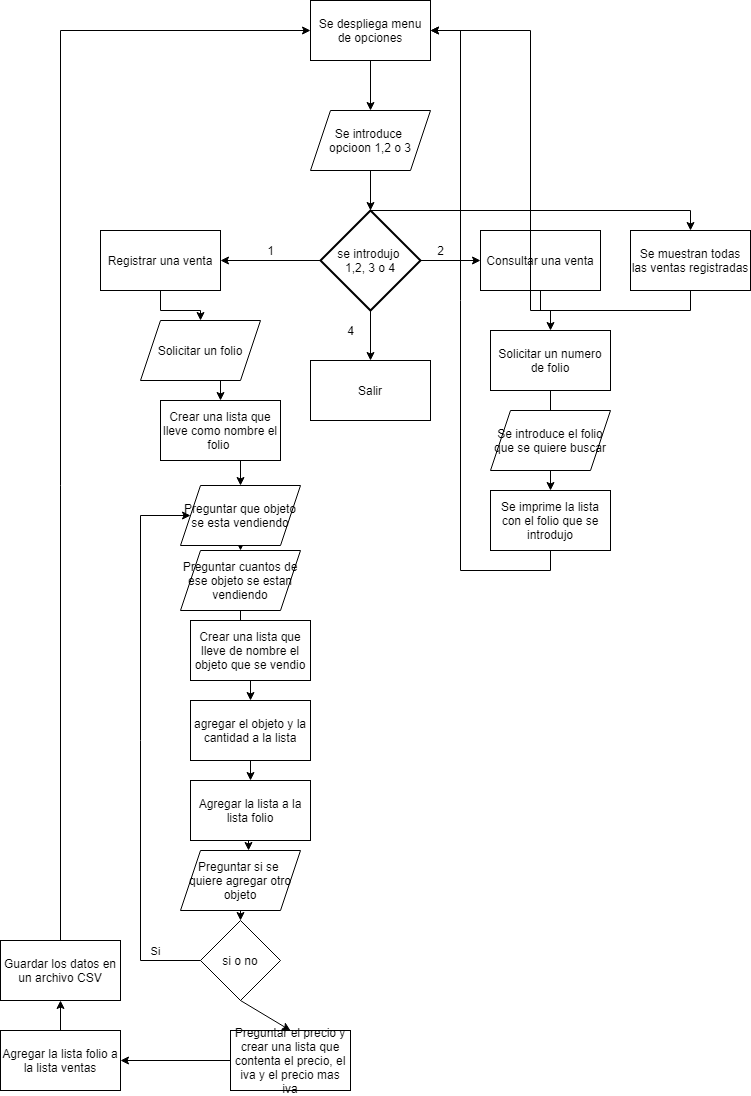

The diagram above was exported from draw.io. Its source (the exported page's mxGraphModel, read from the mxfile embedded in the PNG):
<mxGraphModel dx="1695" dy="521" grid="1" gridSize="10" guides="1" tooltips="1" connect="1" arrows="1" fold="1" page="1" pageScale="1" pageWidth="827" pageHeight="1169" math="0" shadow="0">
  <root>
    <mxCell id="WIyWlLk6GJQsqaUBKTNV-0" />
    <mxCell id="WIyWlLk6GJQsqaUBKTNV-1" parent="WIyWlLk6GJQsqaUBKTNV-0" />
    <mxCell id="u-mUIp3g6QoUwDmgYnnC-3" value="" style="edgeStyle=orthogonalEdgeStyle;rounded=0;orthogonalLoop=1;jettySize=auto;html=1;" parent="WIyWlLk6GJQsqaUBKTNV-1" source="u-mUIp3g6QoUwDmgYnnC-1" target="u-mUIp3g6QoUwDmgYnnC-2" edge="1">
      <mxGeometry relative="1" as="geometry" />
    </mxCell>
    <mxCell id="u-mUIp3g6QoUwDmgYnnC-1" value="Se despliega menu de opciones" style="rounded=0;whiteSpace=wrap;html=1;" parent="WIyWlLk6GJQsqaUBKTNV-1" vertex="1">
      <mxGeometry x="280" y="40" width="120" height="60" as="geometry" />
    </mxCell>
    <mxCell id="u-mUIp3g6QoUwDmgYnnC-11" value="" style="edgeStyle=orthogonalEdgeStyle;rounded=0;orthogonalLoop=1;jettySize=auto;html=1;" parent="WIyWlLk6GJQsqaUBKTNV-1" source="u-mUIp3g6QoUwDmgYnnC-2" target="u-mUIp3g6QoUwDmgYnnC-4" edge="1">
      <mxGeometry relative="1" as="geometry" />
    </mxCell>
    <mxCell id="u-mUIp3g6QoUwDmgYnnC-2" value="Se introduce&amp;nbsp;&lt;br&gt;opcioon 1,2 o 3" style="shape=parallelogram;perimeter=parallelogramPerimeter;whiteSpace=wrap;html=1;fixedSize=1;" parent="WIyWlLk6GJQsqaUBKTNV-1" vertex="1">
      <mxGeometry x="280" y="150" width="120" height="60" as="geometry" />
    </mxCell>
    <mxCell id="u-mUIp3g6QoUwDmgYnnC-13" value="" style="edgeStyle=orthogonalEdgeStyle;rounded=0;orthogonalLoop=1;jettySize=auto;html=1;" parent="WIyWlLk6GJQsqaUBKTNV-1" source="u-mUIp3g6QoUwDmgYnnC-4" target="u-mUIp3g6QoUwDmgYnnC-12" edge="1">
      <mxGeometry relative="1" as="geometry" />
    </mxCell>
    <mxCell id="u-mUIp3g6QoUwDmgYnnC-4" value="se introdujo&amp;nbsp;&lt;br&gt;1,2, 3 o 4" style="strokeWidth=2;html=1;shape=mxgraph.flowchart.decision;whiteSpace=wrap;" parent="WIyWlLk6GJQsqaUBKTNV-1" vertex="1">
      <mxGeometry x="290" y="250" width="100" height="100" as="geometry" />
    </mxCell>
    <mxCell id="zR_nK3GdTE4O4LRX6kSm-9" style="edgeStyle=orthogonalEdgeStyle;rounded=0;orthogonalLoop=1;jettySize=auto;html=1;exitX=0.5;exitY=1;exitDx=0;exitDy=0;" edge="1" parent="WIyWlLk6GJQsqaUBKTNV-1" source="u-mUIp3g6QoUwDmgYnnC-5" target="u-mUIp3g6QoUwDmgYnnC-15">
      <mxGeometry relative="1" as="geometry" />
    </mxCell>
    <mxCell id="u-mUIp3g6QoUwDmgYnnC-5" value="Registrar una venta" style="rounded=0;whiteSpace=wrap;html=1;" parent="WIyWlLk6GJQsqaUBKTNV-1" vertex="1">
      <mxGeometry x="70" y="270" width="120" height="60" as="geometry" />
    </mxCell>
    <mxCell id="u-mUIp3g6QoUwDmgYnnC-6" value="" style="endArrow=classic;html=1;rounded=0;entryX=1;entryY=0.5;entryDx=0;entryDy=0;exitX=0;exitY=0.5;exitDx=0;exitDy=0;exitPerimeter=0;" parent="WIyWlLk6GJQsqaUBKTNV-1" source="u-mUIp3g6QoUwDmgYnnC-4" target="u-mUIp3g6QoUwDmgYnnC-5" edge="1">
      <mxGeometry width="50" height="50" relative="1" as="geometry">
        <mxPoint x="390" y="270" as="sourcePoint" />
        <mxPoint x="440" y="220" as="targetPoint" />
      </mxGeometry>
    </mxCell>
    <mxCell id="u-mUIp3g6QoUwDmgYnnC-7" value="1" style="text;html=1;align=center;verticalAlign=middle;resizable=0;points=[];autosize=1;strokeColor=none;fillColor=none;" parent="WIyWlLk6GJQsqaUBKTNV-1" vertex="1">
      <mxGeometry x="230" y="280" width="20" height="20" as="geometry" />
    </mxCell>
    <mxCell id="frCCCFl_F5LmZh8DwI0Z-1" value="" style="edgeStyle=orthogonalEdgeStyle;rounded=0;orthogonalLoop=1;jettySize=auto;html=1;" parent="WIyWlLk6GJQsqaUBKTNV-1" source="u-mUIp3g6QoUwDmgYnnC-8" target="frCCCFl_F5LmZh8DwI0Z-0" edge="1">
      <mxGeometry relative="1" as="geometry" />
    </mxCell>
    <mxCell id="u-mUIp3g6QoUwDmgYnnC-8" value="Consultar una venta" style="rounded=0;whiteSpace=wrap;html=1;" parent="WIyWlLk6GJQsqaUBKTNV-1" vertex="1">
      <mxGeometry x="450" y="270" width="120" height="60" as="geometry" />
    </mxCell>
    <mxCell id="u-mUIp3g6QoUwDmgYnnC-9" value="" style="endArrow=classic;html=1;rounded=0;exitX=1;exitY=0.5;exitDx=0;exitDy=0;exitPerimeter=0;entryX=0;entryY=0.5;entryDx=0;entryDy=0;" parent="WIyWlLk6GJQsqaUBKTNV-1" source="u-mUIp3g6QoUwDmgYnnC-4" target="u-mUIp3g6QoUwDmgYnnC-8" edge="1">
      <mxGeometry width="50" height="50" relative="1" as="geometry">
        <mxPoint x="390" y="270" as="sourcePoint" />
        <mxPoint x="440" y="220" as="targetPoint" />
      </mxGeometry>
    </mxCell>
    <mxCell id="u-mUIp3g6QoUwDmgYnnC-10" value="2" style="text;html=1;align=center;verticalAlign=middle;resizable=0;points=[];autosize=1;strokeColor=none;fillColor=none;" parent="WIyWlLk6GJQsqaUBKTNV-1" vertex="1">
      <mxGeometry x="400" y="280" width="20" height="20" as="geometry" />
    </mxCell>
    <mxCell id="u-mUIp3g6QoUwDmgYnnC-12" value="Salir" style="rounded=0;whiteSpace=wrap;html=1;" parent="WIyWlLk6GJQsqaUBKTNV-1" vertex="1">
      <mxGeometry x="280" y="400" width="120" height="60" as="geometry" />
    </mxCell>
    <mxCell id="u-mUIp3g6QoUwDmgYnnC-14" value="4" style="text;html=1;align=center;verticalAlign=middle;resizable=0;points=[];autosize=1;strokeColor=none;fillColor=none;" parent="WIyWlLk6GJQsqaUBKTNV-1" vertex="1">
      <mxGeometry x="310" y="360" width="20" height="20" as="geometry" />
    </mxCell>
    <mxCell id="zR_nK3GdTE4O4LRX6kSm-10" style="edgeStyle=orthogonalEdgeStyle;rounded=0;orthogonalLoop=1;jettySize=auto;html=1;exitX=0.5;exitY=1;exitDx=0;exitDy=0;entryX=0.5;entryY=0;entryDx=0;entryDy=0;" edge="1" parent="WIyWlLk6GJQsqaUBKTNV-1" source="u-mUIp3g6QoUwDmgYnnC-15" target="u-mUIp3g6QoUwDmgYnnC-20">
      <mxGeometry relative="1" as="geometry" />
    </mxCell>
    <mxCell id="u-mUIp3g6QoUwDmgYnnC-15" value="Solicitar un folio" style="shape=parallelogram;perimeter=parallelogramPerimeter;whiteSpace=wrap;html=1;fixedSize=1;" parent="WIyWlLk6GJQsqaUBKTNV-1" vertex="1">
      <mxGeometry x="110" y="360" width="120" height="60" as="geometry" />
    </mxCell>
    <mxCell id="zR_nK3GdTE4O4LRX6kSm-11" style="edgeStyle=orthogonalEdgeStyle;rounded=0;orthogonalLoop=1;jettySize=auto;html=1;exitX=0.5;exitY=1;exitDx=0;exitDy=0;entryX=0.5;entryY=0;entryDx=0;entryDy=0;" edge="1" parent="WIyWlLk6GJQsqaUBKTNV-1" source="u-mUIp3g6QoUwDmgYnnC-20" target="u-mUIp3g6QoUwDmgYnnC-22">
      <mxGeometry relative="1" as="geometry" />
    </mxCell>
    <mxCell id="u-mUIp3g6QoUwDmgYnnC-20" value="Crear una lista que lleve como nombre el folio&amp;nbsp;" style="rounded=0;whiteSpace=wrap;html=1;" parent="WIyWlLk6GJQsqaUBKTNV-1" vertex="1">
      <mxGeometry x="130" y="440" width="120" height="60" as="geometry" />
    </mxCell>
    <mxCell id="zR_nK3GdTE4O4LRX6kSm-3" style="edgeStyle=orthogonalEdgeStyle;rounded=0;orthogonalLoop=1;jettySize=auto;html=1;exitX=0.5;exitY=1;exitDx=0;exitDy=0;entryX=0.5;entryY=0;entryDx=0;entryDy=0;" edge="1" parent="WIyWlLk6GJQsqaUBKTNV-1" source="u-mUIp3g6QoUwDmgYnnC-22" target="u-mUIp3g6QoUwDmgYnnC-23">
      <mxGeometry relative="1" as="geometry" />
    </mxCell>
    <mxCell id="u-mUIp3g6QoUwDmgYnnC-22" value="Preguntar que objeto se esta vendiendo" style="shape=parallelogram;perimeter=parallelogramPerimeter;whiteSpace=wrap;html=1;fixedSize=1;" parent="WIyWlLk6GJQsqaUBKTNV-1" vertex="1">
      <mxGeometry x="150" y="525" width="120" height="60" as="geometry" />
    </mxCell>
    <mxCell id="zR_nK3GdTE4O4LRX6kSm-4" style="edgeStyle=orthogonalEdgeStyle;rounded=0;orthogonalLoop=1;jettySize=auto;html=1;exitX=0.5;exitY=1;exitDx=0;exitDy=0;" edge="1" parent="WIyWlLk6GJQsqaUBKTNV-1" source="u-mUIp3g6QoUwDmgYnnC-23" target="u-mUIp3g6QoUwDmgYnnC-25">
      <mxGeometry relative="1" as="geometry" />
    </mxCell>
    <mxCell id="u-mUIp3g6QoUwDmgYnnC-23" value="Preguntar cuantos de ese objeto se estan vendiendo" style="shape=parallelogram;perimeter=parallelogramPerimeter;whiteSpace=wrap;html=1;fixedSize=1;" parent="WIyWlLk6GJQsqaUBKTNV-1" vertex="1">
      <mxGeometry x="150" y="590" width="120" height="60" as="geometry" />
    </mxCell>
    <mxCell id="zR_nK3GdTE4O4LRX6kSm-5" style="edgeStyle=orthogonalEdgeStyle;rounded=0;orthogonalLoop=1;jettySize=auto;html=1;exitX=0.5;exitY=1;exitDx=0;exitDy=0;entryX=0.5;entryY=0;entryDx=0;entryDy=0;" edge="1" parent="WIyWlLk6GJQsqaUBKTNV-1" source="u-mUIp3g6QoUwDmgYnnC-25" target="u-mUIp3g6QoUwDmgYnnC-26">
      <mxGeometry relative="1" as="geometry" />
    </mxCell>
    <mxCell id="u-mUIp3g6QoUwDmgYnnC-25" value="Crear una lista que lleve de nombre el objeto que se vendio" style="rounded=0;whiteSpace=wrap;html=1;" parent="WIyWlLk6GJQsqaUBKTNV-1" vertex="1">
      <mxGeometry x="160" y="660" width="120" height="60" as="geometry" />
    </mxCell>
    <mxCell id="zR_nK3GdTE4O4LRX6kSm-6" style="edgeStyle=orthogonalEdgeStyle;rounded=0;orthogonalLoop=1;jettySize=auto;html=1;exitX=0.5;exitY=1;exitDx=0;exitDy=0;entryX=0.5;entryY=0;entryDx=0;entryDy=0;" edge="1" parent="WIyWlLk6GJQsqaUBKTNV-1" source="u-mUIp3g6QoUwDmgYnnC-26" target="u-mUIp3g6QoUwDmgYnnC-35">
      <mxGeometry relative="1" as="geometry" />
    </mxCell>
    <mxCell id="u-mUIp3g6QoUwDmgYnnC-26" value="agregar el objeto y la cantidad a la lista" style="rounded=0;whiteSpace=wrap;html=1;" parent="WIyWlLk6GJQsqaUBKTNV-1" vertex="1">
      <mxGeometry x="160" y="740" width="120" height="60" as="geometry" />
    </mxCell>
    <mxCell id="zR_nK3GdTE4O4LRX6kSm-8" style="edgeStyle=orthogonalEdgeStyle;rounded=0;orthogonalLoop=1;jettySize=auto;html=1;exitX=0.5;exitY=1;exitDx=0;exitDy=0;entryX=0.5;entryY=0;entryDx=0;entryDy=0;" edge="1" parent="WIyWlLk6GJQsqaUBKTNV-1" source="u-mUIp3g6QoUwDmgYnnC-27" target="u-mUIp3g6QoUwDmgYnnC-29">
      <mxGeometry relative="1" as="geometry" />
    </mxCell>
    <mxCell id="u-mUIp3g6QoUwDmgYnnC-27" value="Preguntar si se&amp;nbsp;&lt;br&gt;quiere agregar otro objeto" style="shape=parallelogram;perimeter=parallelogramPerimeter;whiteSpace=wrap;html=1;fixedSize=1;" parent="WIyWlLk6GJQsqaUBKTNV-1" vertex="1">
      <mxGeometry x="150" y="890" width="120" height="60" as="geometry" />
    </mxCell>
    <mxCell id="u-mUIp3g6QoUwDmgYnnC-29" value="si o no" style="rhombus;whiteSpace=wrap;html=1;" parent="WIyWlLk6GJQsqaUBKTNV-1" vertex="1">
      <mxGeometry x="170" y="960" width="80" height="80" as="geometry" />
    </mxCell>
    <mxCell id="u-mUIp3g6QoUwDmgYnnC-30" value="" style="endArrow=classic;html=1;rounded=0;exitX=0;exitY=0.5;exitDx=0;exitDy=0;entryX=0;entryY=0.5;entryDx=0;entryDy=0;" parent="WIyWlLk6GJQsqaUBKTNV-1" source="u-mUIp3g6QoUwDmgYnnC-29" target="u-mUIp3g6QoUwDmgYnnC-22" edge="1">
      <mxGeometry width="50" height="50" relative="1" as="geometry">
        <mxPoint x="60" y="950" as="sourcePoint" />
        <mxPoint x="300" y="700" as="targetPoint" />
        <Array as="points">
          <mxPoint x="110" y="1000" />
          <mxPoint x="110" y="780" />
          <mxPoint x="110" y="555" />
        </Array>
      </mxGeometry>
    </mxCell>
    <mxCell id="u-mUIp3g6QoUwDmgYnnC-31" value="Si" style="edgeLabel;html=1;align=center;verticalAlign=middle;resizable=0;points=[];" parent="u-mUIp3g6QoUwDmgYnnC-30" vertex="1" connectable="0">
      <mxGeometry x="-0.8336" y="-4" relative="1" as="geometry">
        <mxPoint y="-6" as="offset" />
      </mxGeometry>
    </mxCell>
    <mxCell id="zR_nK3GdTE4O4LRX6kSm-7" style="edgeStyle=orthogonalEdgeStyle;rounded=0;orthogonalLoop=1;jettySize=auto;html=1;exitX=0.5;exitY=1;exitDx=0;exitDy=0;entryX=0.567;entryY=0;entryDx=0;entryDy=0;entryPerimeter=0;" edge="1" parent="WIyWlLk6GJQsqaUBKTNV-1" source="u-mUIp3g6QoUwDmgYnnC-35" target="u-mUIp3g6QoUwDmgYnnC-27">
      <mxGeometry relative="1" as="geometry" />
    </mxCell>
    <mxCell id="u-mUIp3g6QoUwDmgYnnC-35" value="Agregar la lista a la lista folio" style="rounded=0;whiteSpace=wrap;html=1;" parent="WIyWlLk6GJQsqaUBKTNV-1" vertex="1">
      <mxGeometry x="160" y="820" width="120" height="60" as="geometry" />
    </mxCell>
    <mxCell id="zR_nK3GdTE4O4LRX6kSm-19" style="edgeStyle=orthogonalEdgeStyle;rounded=0;orthogonalLoop=1;jettySize=auto;html=1;exitX=0.5;exitY=0;exitDx=0;exitDy=0;entryX=0.5;entryY=1;entryDx=0;entryDy=0;" edge="1" parent="WIyWlLk6GJQsqaUBKTNV-1" source="u-mUIp3g6QoUwDmgYnnC-36" target="zR_nK3GdTE4O4LRX6kSm-18">
      <mxGeometry relative="1" as="geometry" />
    </mxCell>
    <mxCell id="u-mUIp3g6QoUwDmgYnnC-36" value="Agregar la lista folio a la lista ventas" style="rounded=0;whiteSpace=wrap;html=1;" parent="WIyWlLk6GJQsqaUBKTNV-1" vertex="1">
      <mxGeometry x="-30" y="1070" width="120" height="60" as="geometry" />
    </mxCell>
    <mxCell id="u-mUIp3g6QoUwDmgYnnC-38" value="" style="endArrow=classic;html=1;rounded=0;exitX=0.5;exitY=1;exitDx=0;exitDy=0;entryX=0.5;entryY=0;entryDx=0;entryDy=0;" parent="WIyWlLk6GJQsqaUBKTNV-1" source="u-mUIp3g6QoUwDmgYnnC-29" target="u-mUIp3g6QoUwDmgYnnC-39" edge="1">
      <mxGeometry width="50" height="50" relative="1" as="geometry">
        <mxPoint x="90" y="910" as="sourcePoint" />
        <mxPoint x="140" y="860" as="targetPoint" />
      </mxGeometry>
    </mxCell>
    <mxCell id="u-mUIp3g6QoUwDmgYnnC-39" value="Preguntar el precio y crear una lista que contenta el precio, el iva y el precio mas iva" style="rounded=0;whiteSpace=wrap;html=1;" parent="WIyWlLk6GJQsqaUBKTNV-1" vertex="1">
      <mxGeometry x="200" y="1070" width="120" height="60" as="geometry" />
    </mxCell>
    <mxCell id="u-mUIp3g6QoUwDmgYnnC-40" value="" style="endArrow=classic;html=1;rounded=0;exitX=0;exitY=0.5;exitDx=0;exitDy=0;entryX=1;entryY=0.5;entryDx=0;entryDy=0;" parent="WIyWlLk6GJQsqaUBKTNV-1" source="u-mUIp3g6QoUwDmgYnnC-39" target="u-mUIp3g6QoUwDmgYnnC-36" edge="1">
      <mxGeometry width="50" height="50" relative="1" as="geometry">
        <mxPoint x="320" y="960" as="sourcePoint" />
        <mxPoint x="370" y="910" as="targetPoint" />
      </mxGeometry>
    </mxCell>
    <mxCell id="frCCCFl_F5LmZh8DwI0Z-4" value="" style="edgeStyle=orthogonalEdgeStyle;rounded=0;orthogonalLoop=1;jettySize=auto;html=1;" parent="WIyWlLk6GJQsqaUBKTNV-1" source="frCCCFl_F5LmZh8DwI0Z-0" target="frCCCFl_F5LmZh8DwI0Z-3" edge="1">
      <mxGeometry relative="1" as="geometry" />
    </mxCell>
    <mxCell id="frCCCFl_F5LmZh8DwI0Z-0" value="Solicitar un numero de folio" style="rounded=0;whiteSpace=wrap;html=1;" parent="WIyWlLk6GJQsqaUBKTNV-1" vertex="1">
      <mxGeometry x="460" y="370" width="120" height="60" as="geometry" />
    </mxCell>
    <mxCell id="frCCCFl_F5LmZh8DwI0Z-2" value="Se introduce el folio que se quiere buscar" style="shape=parallelogram;perimeter=parallelogramPerimeter;whiteSpace=wrap;html=1;fixedSize=1;" parent="WIyWlLk6GJQsqaUBKTNV-1" vertex="1">
      <mxGeometry x="460" y="450" width="120" height="60" as="geometry" />
    </mxCell>
    <mxCell id="zR_nK3GdTE4O4LRX6kSm-22" style="edgeStyle=orthogonalEdgeStyle;rounded=0;orthogonalLoop=1;jettySize=auto;html=1;exitX=0.5;exitY=1;exitDx=0;exitDy=0;entryX=1;entryY=0.5;entryDx=0;entryDy=0;" edge="1" parent="WIyWlLk6GJQsqaUBKTNV-1" source="frCCCFl_F5LmZh8DwI0Z-3" target="u-mUIp3g6QoUwDmgYnnC-1">
      <mxGeometry relative="1" as="geometry" />
    </mxCell>
    <mxCell id="frCCCFl_F5LmZh8DwI0Z-3" value="Se imprime la lista con el folio que se introdujo" style="rounded=0;whiteSpace=wrap;html=1;" parent="WIyWlLk6GJQsqaUBKTNV-1" vertex="1">
      <mxGeometry x="460" y="530" width="120" height="60" as="geometry" />
    </mxCell>
    <mxCell id="zR_nK3GdTE4O4LRX6kSm-23" style="edgeStyle=orthogonalEdgeStyle;rounded=0;orthogonalLoop=1;jettySize=auto;html=1;exitX=0.5;exitY=1;exitDx=0;exitDy=0;entryX=1;entryY=0.5;entryDx=0;entryDy=0;" edge="1" parent="WIyWlLk6GJQsqaUBKTNV-1" source="zR_nK3GdTE4O4LRX6kSm-12" target="u-mUIp3g6QoUwDmgYnnC-1">
      <mxGeometry relative="1" as="geometry" />
    </mxCell>
    <mxCell id="zR_nK3GdTE4O4LRX6kSm-12" value="Se muestran todas las ventas registradas" style="rounded=0;whiteSpace=wrap;html=1;" vertex="1" parent="WIyWlLk6GJQsqaUBKTNV-1">
      <mxGeometry x="600" y="270" width="120" height="60" as="geometry" />
    </mxCell>
    <mxCell id="zR_nK3GdTE4O4LRX6kSm-13" value="" style="endArrow=none;html=1;rounded=0;exitX=0.5;exitY=0;exitDx=0;exitDy=0;exitPerimeter=0;" edge="1" parent="WIyWlLk6GJQsqaUBKTNV-1" source="u-mUIp3g6QoUwDmgYnnC-4">
      <mxGeometry width="50" height="50" relative="1" as="geometry">
        <mxPoint x="410" y="330" as="sourcePoint" />
        <mxPoint x="660" y="250" as="targetPoint" />
        <Array as="points">
          <mxPoint x="430" y="250" />
        </Array>
      </mxGeometry>
    </mxCell>
    <mxCell id="zR_nK3GdTE4O4LRX6kSm-14" value="" style="endArrow=classic;html=1;rounded=0;entryX=0.5;entryY=0;entryDx=0;entryDy=0;" edge="1" parent="WIyWlLk6GJQsqaUBKTNV-1" target="zR_nK3GdTE4O4LRX6kSm-12">
      <mxGeometry width="50" height="50" relative="1" as="geometry">
        <mxPoint x="660" y="250" as="sourcePoint" />
        <mxPoint x="430" y="300" as="targetPoint" />
      </mxGeometry>
    </mxCell>
    <mxCell id="zR_nK3GdTE4O4LRX6kSm-21" style="edgeStyle=orthogonalEdgeStyle;rounded=0;orthogonalLoop=1;jettySize=auto;html=1;exitX=0.5;exitY=0;exitDx=0;exitDy=0;entryX=0;entryY=0.5;entryDx=0;entryDy=0;" edge="1" parent="WIyWlLk6GJQsqaUBKTNV-1" source="zR_nK3GdTE4O4LRX6kSm-18" target="u-mUIp3g6QoUwDmgYnnC-1">
      <mxGeometry relative="1" as="geometry" />
    </mxCell>
    <mxCell id="zR_nK3GdTE4O4LRX6kSm-18" value="Guardar los datos en un archivo CSV" style="rounded=0;whiteSpace=wrap;html=1;" vertex="1" parent="WIyWlLk6GJQsqaUBKTNV-1">
      <mxGeometry x="-30" y="980" width="120" height="60" as="geometry" />
    </mxCell>
  </root>
</mxGraphModel>